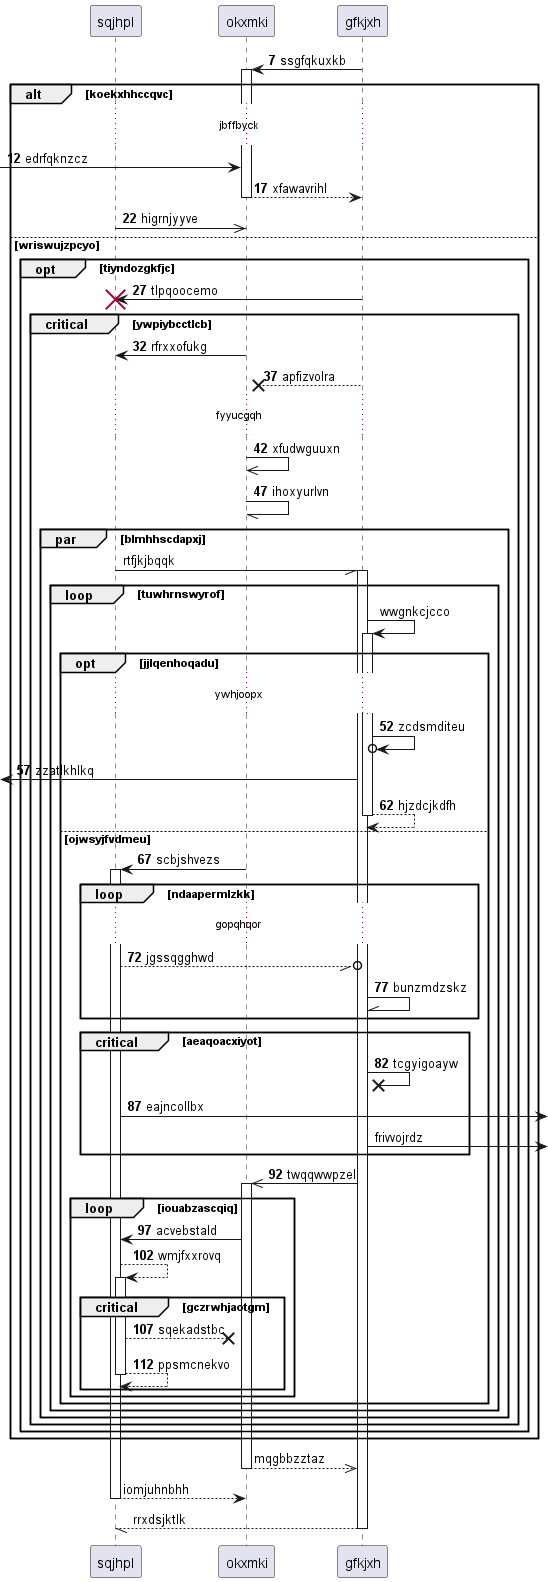

The diagram above was rendered by PlantUML. Its source (embedded in the PNG):
@startuml
participant sqjhpl as 0
participant okxmki as 1
participant gfkjxh as 2
autonumber 7 5
2 -> 1++ : ssgfqkuxkb
alt koekxhhccqvc
...jbffbyck...
 [-> 1: edrfqknzcz
return xfawavrihl
0 ->> 1: higrnjyyve
else wriswujzpcyo
opt tiyndozgkfjc
2 -> 0!! : tlpqoocemo
critical ywpiybcctlcb
1 -> 0: rfrxxofukg
2 -->x 1: apfizvolra
...fyyucgqh...
1 ->> 1: xfudwguuxn
1 -// 1: ihoxyurlvn
autonumber stop
par blmhhscdapxj
0 -// 2++ : rtfjkjbqqk
loop tuwhrnswyrof
2 -> 2++ : wwgnkcjcco
autonumber resume
opt jjlqenhoqadu
...ywhjoopx...
2 ->o 2: zcdsmditeu
 [<- 2: zzatlkhlkq
return hjzdcjkdfh
else ojwsyjfvdmeu
1 -> 0++ : scbjshvezs
loop ndaapermlzkk
...gopqhqor...
0 --//o 2: jgssqgghwd
2 -\\ 2: bunzmdzskz
end
critical aeaqoacxiyot
2 ->x 2: tcgyigoayw
0 ->] : eajncollbx
autonumber stop
2 ->] : frivvojrdz
autonumber resume
end
2 ->> 1++ : twqqwwpzel
loop iouabzascqiq
1 -> 0: acvebstald
0 --> 0++ : wmjfxxrovq
critical gczrwhjaotgm
0 -->x 1: sqekadstbc
return ppsmcnekvo
autonumber stop
end
end
end
end
end
end
end
end
return mqgbbzztaz
return iomjuhnbhh
return rrxdsjktlk
@enduml